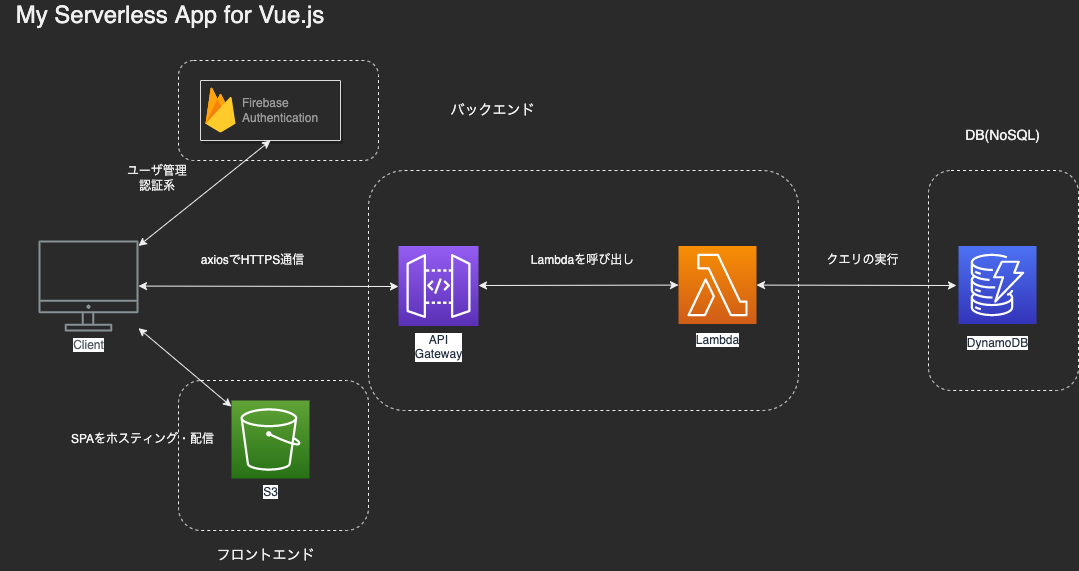

The diagram above was exported from draw.io. Its source (the exported page's mxGraphModel, read from the mxfile embedded in the PNG):
<mxGraphModel dx="1113" dy="624" grid="1" gridSize="10" guides="1" tooltips="1" connect="1" arrows="1" fold="1" page="1" pageScale="1" pageWidth="1169" pageHeight="827" math="0" shadow="0">
  <root>
    <mxCell id="0" />
    <mxCell id="1" parent="0" />
    <mxCell id="UEzPUAAOIrF-is8g5C7q-109" value="Client" style="outlineConnect=0;gradientColor=none;fontColor=#545B64;strokeColor=none;fillColor=#879196;dashed=0;verticalLabelPosition=bottom;verticalAlign=top;align=center;html=1;fontSize=12;fontStyle=0;aspect=fixed;shape=mxgraph.aws4.illustration_desktop;pointerEvents=1;labelBackgroundColor=#ffffff;" parent="1" vertex="1">
      <mxGeometry x="40" y="240" width="100" height="91" as="geometry" />
    </mxCell>
    <mxCell id="UEzPUAAOIrF-is8g5C7q-113" value="Lambda" style="outlineConnect=0;fontColor=#232F3E;gradientColor=#F78E04;gradientDirection=north;fillColor=#D05C17;strokeColor=#ffffff;dashed=0;verticalLabelPosition=bottom;verticalAlign=top;align=center;html=1;fontSize=12;fontStyle=0;aspect=fixed;shape=mxgraph.aws4.resourceIcon;resIcon=mxgraph.aws4.lambda;labelBackgroundColor=#ffffff;spacingTop=3;" parent="1" vertex="1">
      <mxGeometry x="680" y="245.5" width="78" height="78" as="geometry" />
    </mxCell>
    <mxCell id="UEzPUAAOIrF-is8g5C7q-114" value="API&lt;br&gt;Gateway" style="outlineConnect=0;fontColor=#232F3E;gradientColor=#945DF2;gradientDirection=north;fillColor=#5A30B5;strokeColor=#ffffff;dashed=0;verticalLabelPosition=bottom;verticalAlign=top;align=center;html=1;fontSize=12;fontStyle=0;aspect=fixed;shape=mxgraph.aws4.resourceIcon;resIcon=mxgraph.aws4.api_gateway;labelBackgroundColor=#ffffff;" parent="1" vertex="1">
      <mxGeometry x="400" y="245.5" width="80" height="80" as="geometry" />
    </mxCell>
    <mxCell id="UEzPUAAOIrF-is8g5C7q-116" value="S3" style="outlineConnect=0;fontColor=#232F3E;gradientColor=#60A337;gradientDirection=north;fillColor=#277116;strokeColor=#ffffff;dashed=0;verticalLabelPosition=bottom;verticalAlign=top;align=center;html=1;fontSize=12;fontStyle=0;aspect=fixed;shape=mxgraph.aws4.resourceIcon;resIcon=mxgraph.aws4.s3;labelBackgroundColor=#ffffff;" parent="1" vertex="1">
      <mxGeometry x="233.00000000000023" y="400" width="78" height="78" as="geometry" />
    </mxCell>
    <mxCell id="UEzPUAAOIrF-is8g5C7q-119" value="DynamoDB" style="outlineConnect=0;fontColor=#232F3E;gradientColor=#4D72F3;gradientDirection=north;fillColor=#3334B9;strokeColor=#ffffff;dashed=0;verticalLabelPosition=bottom;verticalAlign=top;align=center;html=1;fontSize=12;fontStyle=0;aspect=fixed;shape=mxgraph.aws4.resourceIcon;resIcon=mxgraph.aws4.dynamodb;labelBackgroundColor=#ffffff;spacingTop=5;" parent="1" vertex="1">
      <mxGeometry x="960.0000000000002" y="245.5" width="78" height="78" as="geometry" />
    </mxCell>
    <mxCell id="CNAKvl0gb7HQVtTmHY8u-11" value="" style="strokeColor=#dddddd;shadow=1;strokeWidth=1;rounded=1;absoluteArcSize=1;arcSize=2;" parent="1" vertex="1">
      <mxGeometry x="202" y="80" width="140" height="60" as="geometry" />
    </mxCell>
    <mxCell id="CNAKvl0gb7HQVtTmHY8u-12" value="Firebase&lt;br&gt;Authentication" style="sketch=0;dashed=0;connectable=0;html=1;fillColor=#5184F3;strokeColor=none;shape=mxgraph.gcp2.firebase;part=1;labelPosition=right;verticalLabelPosition=middle;align=left;verticalAlign=middle;spacingLeft=5;fontColor=#999999;fontSize=12;" parent="CNAKvl0gb7HQVtTmHY8u-11" vertex="1">
      <mxGeometry width="30" height="45" relative="1" as="geometry">
        <mxPoint x="5" y="7" as="offset" />
      </mxGeometry>
    </mxCell>
    <mxCell id="NxXjuVpf5TmC-BDwVTqJ-1" value="" style="endArrow=classic;html=1;rounded=0;entryX=0.5;entryY=1;entryDx=0;entryDy=0;startArrow=classic;startFill=1;" parent="1" source="UEzPUAAOIrF-is8g5C7q-109" target="CNAKvl0gb7HQVtTmHY8u-11" edge="1">
      <mxGeometry width="50" height="50" relative="1" as="geometry">
        <mxPoint x="100" y="220" as="sourcePoint" />
        <mxPoint x="150" y="170" as="targetPoint" />
      </mxGeometry>
    </mxCell>
    <mxCell id="NxXjuVpf5TmC-BDwVTqJ-3" value="ユーザ管理&lt;br&gt;認証系" style="text;html=1;strokeColor=none;fillColor=none;align=center;verticalAlign=middle;whiteSpace=wrap;rounded=0;" parent="1" vertex="1">
      <mxGeometry x="110" y="160" width="98" height="35" as="geometry" />
    </mxCell>
    <mxCell id="NxXjuVpf5TmC-BDwVTqJ-4" value="" style="endArrow=classic;html=1;rounded=0;startArrow=classic;startFill=1;" parent="1" source="UEzPUAAOIrF-is8g5C7q-109" target="UEzPUAAOIrF-is8g5C7q-116" edge="1">
      <mxGeometry width="50" height="50" relative="1" as="geometry">
        <mxPoint x="130" y="445.52747252747247" as="sourcePoint" />
        <mxPoint x="262" y="340" as="targetPoint" />
      </mxGeometry>
    </mxCell>
    <mxCell id="NxXjuVpf5TmC-BDwVTqJ-5" value="SPAをホスティング・配信" style="text;html=1;strokeColor=none;fillColor=none;align=center;verticalAlign=middle;whiteSpace=wrap;rounded=0;" parent="1" vertex="1">
      <mxGeometry x="70" y="424" width="149" height="30" as="geometry" />
    </mxCell>
    <mxCell id="NxXjuVpf5TmC-BDwVTqJ-6" value="" style="endArrow=classic;html=1;rounded=0;startArrow=classic;startFill=1;" parent="1" source="UEzPUAAOIrF-is8g5C7q-109" edge="1">
      <mxGeometry width="50" height="50" relative="1" as="geometry">
        <mxPoint x="190" y="260" as="sourcePoint" />
        <mxPoint x="400" y="286" as="targetPoint" />
      </mxGeometry>
    </mxCell>
    <mxCell id="NxXjuVpf5TmC-BDwVTqJ-7" value="axiosでHTTPS通信" style="text;html=1;strokeColor=none;fillColor=none;align=center;verticalAlign=middle;whiteSpace=wrap;rounded=0;" parent="1" vertex="1">
      <mxGeometry x="180" y="245.5" width="149" height="30" as="geometry" />
    </mxCell>
    <mxCell id="NxXjuVpf5TmC-BDwVTqJ-8" value="" style="endArrow=classic;html=1;rounded=0;startArrow=classic;startFill=1;" parent="1" target="UEzPUAAOIrF-is8g5C7q-113" edge="1">
      <mxGeometry width="50" height="50" relative="1" as="geometry">
        <mxPoint x="480" y="285.0006451612903" as="sourcePoint" />
        <mxPoint x="630" y="220" as="targetPoint" />
      </mxGeometry>
    </mxCell>
    <mxCell id="NxXjuVpf5TmC-BDwVTqJ-9" value="" style="endArrow=classic;html=1;rounded=0;startArrow=classic;startFill=1;" parent="1" source="UEzPUAAOIrF-is8g5C7q-113" edge="1">
      <mxGeometry width="50" height="50" relative="1" as="geometry">
        <mxPoint x="800" y="270" as="sourcePoint" />
        <mxPoint x="958" y="285.00169523552427" as="targetPoint" />
      </mxGeometry>
    </mxCell>
    <mxCell id="NxXjuVpf5TmC-BDwVTqJ-10" value="Lambdaを呼び出し" style="text;html=1;strokeColor=none;fillColor=none;align=center;verticalAlign=middle;whiteSpace=wrap;rounded=0;" parent="1" vertex="1">
      <mxGeometry x="510" y="245.5" width="149" height="30" as="geometry" />
    </mxCell>
    <mxCell id="NxXjuVpf5TmC-BDwVTqJ-11" value="クエリの実行" style="text;html=1;strokeColor=none;fillColor=none;align=center;verticalAlign=middle;whiteSpace=wrap;rounded=0;" parent="1" vertex="1">
      <mxGeometry x="790" y="245.5" width="149" height="30" as="geometry" />
    </mxCell>
    <mxCell id="NxXjuVpf5TmC-BDwVTqJ-13" value="&lt;font style=&quot;font-size: 24px&quot;&gt;My Serverless App for Vue.js&lt;/font&gt;" style="text;html=1;strokeColor=none;fillColor=none;align=center;verticalAlign=middle;whiteSpace=wrap;rounded=0;" parent="1" vertex="1">
      <mxGeometry x="2" width="340" height="30" as="geometry" />
    </mxCell>
    <mxCell id="NxXjuVpf5TmC-BDwVTqJ-14" value="" style="rounded=1;whiteSpace=wrap;html=1;fontSize=24;fillColor=none;dashed=1;" parent="1" vertex="1">
      <mxGeometry x="370" y="170" width="430" height="240" as="geometry" />
    </mxCell>
    <mxCell id="NxXjuVpf5TmC-BDwVTqJ-15" value="" style="rounded=1;whiteSpace=wrap;html=1;fontSize=24;fillColor=none;dashed=1;" parent="1" vertex="1">
      <mxGeometry x="930" y="170" width="150" height="220" as="geometry" />
    </mxCell>
    <mxCell id="NxXjuVpf5TmC-BDwVTqJ-16" value="" style="rounded=1;whiteSpace=wrap;html=1;fontSize=24;fillColor=none;dashed=1;" parent="1" vertex="1">
      <mxGeometry x="180" y="380" width="190" height="150" as="geometry" />
    </mxCell>
    <mxCell id="NxXjuVpf5TmC-BDwVTqJ-17" value="" style="rounded=1;whiteSpace=wrap;html=1;fontSize=24;fillColor=none;dashed=1;" parent="1" vertex="1">
      <mxGeometry x="180" y="60" width="200" height="100" as="geometry" />
    </mxCell>
    <mxCell id="NxXjuVpf5TmC-BDwVTqJ-18" value="&lt;font style=&quot;font-size: 14px&quot;&gt;フロントエンド&lt;/font&gt;" style="text;html=1;strokeColor=none;fillColor=none;align=center;verticalAlign=middle;whiteSpace=wrap;rounded=0;" parent="1" vertex="1">
      <mxGeometry x="193" y="540" width="149" height="30" as="geometry" />
    </mxCell>
    <mxCell id="NxXjuVpf5TmC-BDwVTqJ-19" value="&lt;font style=&quot;font-size: 14px&quot;&gt;バックエンド&lt;/font&gt;" style="text;html=1;strokeColor=none;fillColor=none;align=center;verticalAlign=middle;whiteSpace=wrap;rounded=0;" parent="1" vertex="1">
      <mxGeometry x="420" y="95" width="149" height="30" as="geometry" />
    </mxCell>
    <mxCell id="NxXjuVpf5TmC-BDwVTqJ-20" value="&lt;span style=&quot;font-size: 14px&quot;&gt;DB(NoSQL)&lt;/span&gt;" style="text;html=1;strokeColor=none;fillColor=none;align=center;verticalAlign=middle;whiteSpace=wrap;rounded=0;" parent="1" vertex="1">
      <mxGeometry x="930" y="120" width="149" height="30" as="geometry" />
    </mxCell>
  </root>
</mxGraphModel>